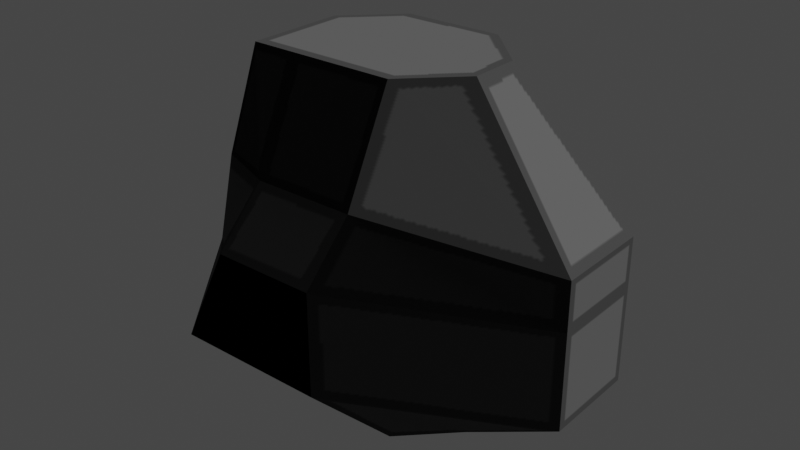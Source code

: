 # Source: scalerock.blend  (saved by Blender 3.0.42; exported with 4.5.12 LTS)
import bpy
from mathutils import Matrix  # noqa: F401  (used for matrix-valued properties, if any)

bpy.ops.wm.read_factory_settings(use_empty=True)
scene = bpy.context.scene
scene.name = 'Scene'

# ---- collections
col_collection = bpy.data.collections.new('Collection'); scene.collection.children.link(col_collection)

# ---- images (referenced by path relative to the original .blend; pixels are not part of the script)
import os
ASSET_DIR = os.environ.get("B2B_ASSET_DIR", "")  # directory of the original .blend (textures are referenced by path, not embedded)
HERE = os.path.dirname(os.path.abspath(__file__))  # packed textures are extracted next to this script under _unpacked/

def load_image(name, relpath, width, height, colorspace="sRGB"):
    """Load a texture the original file referenced (path relative to the .blend, or extracted next to this script)."""
    p = next((c for c in (os.path.join(HERE, relpath), os.path.join(ASSET_DIR, relpath)) if relpath and os.path.exists(c)), "")
    if p:
        img = bpy.data.images.load(p, check_existing=True)
        img.name = name
    else:  # same state as the original file: an image datablock whose file is absent (Cycles renders it pink)
        img = bpy.data.images.new(name, width, height)
        img.source = "FILE"
        img.filepath = "//" + (relpath or name)
    img.colorspace_settings.name = colorspace
    return img
img_spriterock = load_image('SpriteRock', '_unpacked/SpriteRock.2ffaa265.png', 480, 480, 'sRGB')

# ---- materials (node trees are filled in below, after node groups)
mat_rock_mtl = bpy.data.materials.new('rock_mtl')
mat_rock_mtl.use_transparent_shadow = False
mat_rock_mtl.diffuse_color = (1.0, 1.0, 1.0, 1.0)
mat_rock_mtl.roughness = 1.0
mat_rock_mtl.specular_intensity = 0.0

# ---- material node trees
mat_rock_mtl.use_nodes = True; mat_rock_mtl.node_tree.nodes.clear()
_N = mat_rock_mtl.node_tree.nodes; _L = mat_rock_mtl.node_tree.links
n0 = _N.new('ShaderNodeBsdfPrincipled'); n0.name = 'Principled BSDF'; n0.location = (10, 300)
n0.distribution = 'GGX'
n0.subsurface_method = 'RANDOM_WALK_SKIN'
n0.inputs[2].default_value = 1.0
n0.inputs[3].default_value = 1.45
n0.inputs[13].default_value = 0.0
n0.inputs[27].default_value = (0.0, 0.0, 0.0, 1.0)
n0.inputs[28].default_value = 1.0
n1 = _N.new('ShaderNodeOutputMaterial'); n1.name = 'Material Output'; n1.location = (300, 300)
n2 = _N.new('ShaderNodeTexImage'); n2.name = 'Image Texture'; n2.location = (-300, 600)
n2.image = img_spriterock
_L.new(n0.outputs[0], n1.inputs[0])
_L.new(n2.outputs[0], n0.inputs[0])
n1.is_active_output = True

# ---- world
world_world = bpy.data.worlds.new('World'); scene.world = world_world
world_world.use_nodes = True; world_world.node_tree.nodes.clear()
_N = world_world.node_tree.nodes; _L = world_world.node_tree.links
n0 = _N.new('ShaderNodeOutputWorld'); n0.name = 'World Output'; n0.location = (300, 300)
n1 = _N.new('ShaderNodeBackground'); n1.name = 'Background'; n1.location = (10, 300)
n1.inputs[0].default_value = (0.05088, 0.05088, 0.05088, 1.0)
_L.new(n1.outputs[0], n0.inputs[0])
n0.is_active_output = True
world_world.color = (0.05088, 0.05088, 0.05088)
world_world.use_sun_shadow = False
world_world.sun_shadow_jitter_overblur = 0.0

# ---- meshes
me_rock = bpy.data.meshes.new('rock')
me_rock.from_pydata([(0.25, 1.0, 1.0), (0.25, 0.5, 1.0), (1.0, 0.25, 0.25), (1.0, 0.75, 0.25), (-0.25, 1.0, 1.0), (-0.5, 0.5, 1.0), (-1.0, 0.75, 0.25), (-0.75, 0.5, 0.25), (-1.0, 0.75, -0.25), (-0.75, 0.5, -0.25), (-0.25, 0.75, -0.75), (-0.25, 0.5, -0.75), (0.25, 0.75, -0.75), (0.25, 0.5, -0.75), (1.0, 0.75, -0.25), (1.0, 0.25, -0.25), (0.25, 1.25, 0.75), (1.0, 1.0, 0.25), (-0.25, 1.25, 0.75), (-1.0, 1.0, 0.25), (-1.0, 1.0, -0.25), (-0.25, 1.0, -0.75), (0.25, 1.0, -0.75), (1.0, 1.0, -0.25), (0.25, 1.75, 0.5), (0.5, 1.75, 0.25), (-0.25, 1.75, 0.5), (-0.5, 1.75, 0.5), (-0.5, 1.75, 0.0), (-0.25, 1.75, -0.25), (0.25, 1.75, -0.25), (0.5, 1.75, 0.0), (0.25, 0.0, -0.25), (0.5, 0.0, 0.0), (0.0, 0.0, -0.25), (-0.25, 0.0, -0.25), (-0.25, 0.0, 0.25), (0.0, 0.0, 0.5), (0.25, 0.0, 0.5), (0.5, 0.0, 0.25)], [], [(0, 1, 2, 3), (4, 5, 1, 0), (6, 7, 5, 4), (8, 9, 7, 6), (10, 11, 9, 8), (12, 13, 11, 10), (14, 15, 13, 12), (3, 2, 15, 14), (16, 0, 3, 17), (18, 4, 0, 16), (19, 6, 4, 18), (20, 8, 6, 19), (21, 10, 8, 20), (22, 12, 10, 21), (23, 14, 12, 22), (17, 3, 14, 23), (24, 16, 17, 25), (26, 18, 16, 24), (27, 19, 18, 26), (28, 20, 19, 27), (29, 21, 20, 28), (30, 22, 21, 29), (31, 23, 22, 30), (25, 17, 23, 31), (31, 30, 29, 28, 27, 26, 24, 25), (32, 13, 15, 33), (34, 11, 13, 32), (35, 9, 11, 34), (36, 7, 9, 35), (37, 5, 7, 36), (38, 1, 5, 37), (39, 2, 1, 38), (33, 15, 2, 39), (39, 38, 37, 36, 35, 34, 32, 33)])
me_rock.polygons.foreach_set('use_smooth', [True] * 34)
_k = set([(0, 1), (0, 3), (0, 4), (0, 16), (1, 2), (1, 5), (1, 38), (2, 3), (2, 15), (2, 39), (3, 17), (4, 5), (4, 6), (4, 18), (5, 7), (5, 37), (6, 7), (6, 8), (6, 19), (7, 36), (8, 9), (8, 10), (8, 20), (9, 11), (9, 35), (10, 11), (10, 21), (11, 13), (12, 13), (12, 22), (13, 15), (13, 32), (14, 15), (14, 23), (15, 33), (16, 17), (16, 18), (16, 24), (17, 23), (17, 25), (18, 19), (19, 20), (19, 27), (20, 21), (20, 28), (21, 22), (21, 29), (22, 23), (22, 30), (23, 31), (24, 25), (24, 26), (25, 31), (26, 27), (27, 28), (28, 29), (29, 30), (30, 31), (32, 33), (32, 34), (33, 39), (34, 35), (35, 36), (36, 37), (37, 38), (38, 39)])
me_rock.attributes.new('sharp_edge', 'BOOLEAN', 'EDGE').data.foreach_set('value', [ (min(e.vertices), max(e.vertices)) in _k for e in me_rock.edges])
_uv = me_rock.uv_layers.new(name='UVMap')
_uv.uv.foreach_set('vector', [0.9802, 0.7786, 0.9802, 0.8943, 0.8065, 0.9522, 0.8065, 0.8364, 0.6456, 0.1742, 0.68, 0.05045, 0.8029, 0.1697, 0.7275, 0.2537, 0.1472, 0.736, 0.1472, 0.6781, 0.3209, 0.6781, 0.3209, 0.7939, 0.03142, 0.736, 0.03142, 0.6781, 0.1472, 0.6781, 0.1472, 0.736, 0.258, 0.3374, 0.3159, 0.3374, 0.3159, 0.4532, 0.258, 0.5111, 0.258, 0.2216, 0.3159, 0.2216, 0.3159, 0.3374, 0.258, 0.3374, 0.258, 0.04795, 0.3738, 0.04795, 0.3159, 0.2216, 0.258, 0.2216, 0.8065, 0.8364, 0.8065, 0.9522, 0.6907, 0.9522, 0.6907, 0.8364, 0.9223, 0.7207, 0.9802, 0.7786, 0.8065, 0.8364, 0.8065, 0.7786, 0.592, 0.219, 0.6456, 0.1742, 0.7275, 0.2537, 0.674, 0.2985, 0.4751, 0.06349, 0.5129, 0.0215, 0.6456, 0.1742, 0.592, 0.219, 0.03142, 0.7939, 0.03142, 0.736, 0.1472, 0.736, 0.1472, 0.7939, 0.2001, 0.3374, 0.258, 0.3374, 0.258, 0.5111, 0.2001, 0.5111, 0.2001, 0.2216, 0.258, 0.2216, 0.258, 0.3374, 0.2001, 0.3374, 0.2001, 0.04795, 0.258, 0.04795, 0.258, 0.2216, 0.2001, 0.2216, 0.8065, 0.7786, 0.8065, 0.8364, 0.6907, 0.8364, 0.6907, 0.7786, 0.5827, 0.3854, 0.674, 0.2985, 0.8029, 0.3815, 0.6079, 0.428, 0.5008, 0.3059, 0.592, 0.219, 0.674, 0.2985, 0.5827, 0.3854, 0.4598, 0.2661, 0.4751, 0.06349, 0.592, 0.219, 0.5008, 0.3059, 0.08931, 0.9676, 0.03142, 0.7939, 0.1472, 0.7939, 0.2051, 0.9676, 0.02646, 0.3374, 0.2001, 0.3374, 0.2001, 0.5111, 0.02646, 0.3953, 0.02646, 0.2216, 0.2001, 0.2216, 0.2001, 0.3374, 0.02646, 0.3374, 0.02646, 0.1637, 0.2001, 0.04795, 0.2001, 0.2216, 0.02646, 0.2216, 0.8065, 0.6049, 0.8065, 0.7786, 0.6907, 0.7786, 0.7486, 0.6049, 0.9237, 0.3605, 0.9816, 0.4184, 0.9816, 0.5341, 0.9237, 0.592, 0.8079, 0.592, 0.8079, 0.5341, 0.8079, 0.4184, 0.8658, 0.3605, 0.5505, 0.8594, 0.5359, 0.9773, 0.3691, 0.8781, 0.4885, 0.8076, 0.4317, 0.2795, 0.3159, 0.3374, 0.3159, 0.2216, 0.4317, 0.2216, 0.4317, 0.3374, 0.3159, 0.4532, 0.3159, 0.3374, 0.4317, 0.2795, 0.1472, 0.5623, 0.1472, 0.6781, 0.03142, 0.6781, 0.03142, 0.5623, 0.2051, 0.5623, 0.3209, 0.6781, 0.1472, 0.6781, 0.1472, 0.5623, 0.5327, 0.6867, 0.4944, 0.5742, 0.6626, 0.5569, 0.5888, 0.6809, 0.4826, 0.75, 0.3573, 0.7629, 0.4944, 0.5742, 0.5327, 0.6867, 0.4885, 0.8076, 0.3691, 0.8781, 0.3573, 0.7629, 0.4826, 0.75, 0.4826, 0.75, 0.5327, 0.6867, 0.5888, 0.6809, 0.6508, 0.7327, 0.6626, 0.8479, 0.6065, 0.8537, 0.5505, 0.8594, 0.4885, 0.8076])
me_rock.materials.append(mat_rock_mtl)
me_rock.use_remesh_fix_poles = True
me_rock.use_remesh_preserve_attributes = False
me_rock.update()
me_rock.normals_split_custom_set([tuple(v) for v in zip(*[iter([0.7071, -3.864e-05, -0.7071, 0.7071, -2.46e-05, -0.7071, 0.7071, -1.28e-05, -0.7071, 0.7071, 6.609e-05, -0.7071, 4.273e-05, -2.136e-05, -1.0, 2.483e-09, 4.777e-05, -1.0, -4.777e-05, -2.088e-12, -1.0, 2.088e-12, -4.777e-05, -1.0, -0.7171, 0.3587, -0.5976, -0.7171, 0.3586, -0.5976, -0.7171, 0.3586, -0.5976, -0.7171, 0.3586, -0.5976, -0.7071, -0.7071, 0.0, -0.7071, -0.7071, 0.0, -0.7071, -0.7071, 0.0, -0.7071, -0.7071, 0.0, -0.4851, -0.4851, 0.7275, -0.4851, -0.4851, 0.7276, -0.4851, -0.4851, 0.7276, -0.4852, -0.485, 0.7276, -4.777e-05, 2.291e-09, 1.0, 2.088e-12, 4.777e-05, 1.0, 4.777e-05, -2.088e-12, 1.0, 4.777e-05, -2.291e-09, 1.0, 0.5547, 4.428e-05, 0.832, 0.5547, 5.926e-05, 0.832, 0.5547, -4.505e-05, 0.832, 0.5547, -4.428e-05, 0.832, 1.0, 0.0, 0.0, 1.0, 0.0, 0.0, 1.0, 0.0, 0.0, 1.0, 0.0, 0.0, 0.5547, -6.78e-05, -0.832, 0.5548, 3.403e-05, -0.832, 0.5547, -6.329e-05, -0.8321, 0.5547, -4.205e-05, -0.832, 4.777e-05, 0.7071, -0.7071, -4.371e-08, 0.7071, -0.7071, 0.0, 0.7071, -0.7071, -4.8e-05, 0.7071, -0.7071, -0.5773, 0.5773, -0.5774, -0.5774, 0.5773, -0.5774, -0.5773, 0.5773, -0.5774, -0.5773, 0.5774, -0.5774, -1.0, 0.0, 0.0, -1.0, 0.0, 0.0, -1.0, 0.0, 0.0, -1.0, 0.0, 0.0, -0.5547, 4.035e-08, 0.832, -0.5547, 0.0, 0.832, -0.5547, 4.431e-05, 0.832, -0.5547, -4.41e-05, 0.832, -4.777e-05, 2.088e-12, 1.0, -4.777e-05, 2.291e-09, 1.0, 4.777e-05, -2.291e-09, 1.0, -2.088e-12, -4.777e-05, 1.0, 0.5547, -4.431e-05, 0.832, 0.5547, 4.428e-05, 0.832, 0.5547, -4.428e-05, 0.832, 0.5547, 0.0, 0.832, 1.0, 0.0, 0.0, 1.0, 0.0, 0.0, 1.0, 0.0, 0.0, 1.0, 0.0, 0.0, 0.6396, 0.4265, -0.6396, 0.6396, 0.4264, -0.6396, 0.6396, 0.4265, -0.6396, 0.6396, 0.4264, -0.6396, 3.323e-06, 0.4471, -0.8945, 5.111e-05, 0.4472, -0.8944, 0.0, 0.4471, -0.8945, -3.84e-05, 0.4471, -0.8945, -8.017e-06, 0.4473, -0.8944, 2.749e-06, 0.4472, -0.8945, 5.111e-05, 0.4472, -0.8944, 3.323e-06, 0.4471, -0.8945, -0.8321, 0.5547, 0.0, -0.8321, 0.5547, 0.0, -0.8321, 0.5547, 0.0, -0.8321, 0.5547, 0.0, -0.5774, 0.5774, 0.5773, -0.5773, 0.5773, 0.5774, -0.5774, 0.5773, 0.5773, -0.5773, 0.5773, 0.5774, -4.41e-05, 0.5547, 0.832, 4.035e-08, 0.5547, 0.832, 0.0, 0.5547, 0.832, 4.431e-05, 0.5547, 0.832, 0.6396, 0.4264, 0.6396, 0.6396, 0.4264, 0.6396, 0.6396, 0.4264, 0.6396, 0.6396, 0.4264, 0.6396, 0.8321, 0.5547, 0.0, 0.8321, 0.5547, 0.0, 0.8321, 0.5547, 0.0, 0.8321, 0.5547, 0.0, 0.0, 1.0, 0.0, 0.0, 1.0, 0.0, 0.0, 1.0, 0.0, 0.0, 1.0, 0.0, 0.0, 1.0, 0.0, 0.0, 1.0, 0.0, 0.0, 1.0, 0.0, 0.0, 1.0, 0.0, 0.3015, -0.9045, 0.3015, 0.3015, -0.9045, 0.3016, 0.3015, -0.9046, 0.3015, 0.3015, -0.9045, 0.3015, -0.0001308, -0.707, 0.7072, 9.871e-06, -0.7071, 0.7071, 0.0, -0.7071, 0.7071, -4.8e-05, -0.7071, 0.7071, 5.636e-05, -0.7071, 0.7071, 8.914e-05, -0.7071, 0.7072, 9.871e-06, -0.7071, 0.7071, -0.0001308, -0.707, 0.7072, -0.7071, -0.7071, 0.0, -0.7071, -0.7071, 0.0, -0.7071, -0.7071, 0.0, -0.7071, -0.7071, 0.0, -0.5773, -0.5773, -0.5774, -0.5773, -0.5773, -0.5774, -0.5773, -0.5773, -0.5774, -0.5773, -0.5774, -0.5774, -4.777e-05, -0.7071, -0.7071, 4.371e-08, -0.7071, -0.7071, 4.53e-05, -0.7071, -0.7071, 2.022e-05, -0.7071, -0.7071, 0.5773, -0.5773, -0.5774, 0.5774, -0.5774, -0.5773, 0.5774, -0.5773, -0.5774, 0.5773, -0.5774, -0.5773, 0.4472, -0.8944, 0.0, 0.4472, -0.8944, 0.0, 0.4472, -0.8944, 0.0, 0.4472, -0.8944, 0.0, 0.0, -1.0, 0.0, 0.0, -1.0, 0.0, 0.0, -1.0, 0.0, 0.0, -1.0, 0.0, 0.0, -1.0, 0.0, 0.0, -1.0, 0.0, 0.0, -1.0, 0.0, 0.0, -1.0, 0.0])] * 3)])

# ---- objects
ob_rock = bpy.data.objects.new('rock', me_rock)

# ---- transforms, parenting, visibility, modifiers, constraints
ob_rock.location = (0.0, 0.0, 0.0)
ob_rock.rotation_euler = (1.571, -0.0, 0.0)

# ---- collection membership
col_collection.objects.link(ob_rock)

# ---- scene / render settings (as saved in the file)
scene.frame_start = 1; scene.frame_end = 250; scene.frame_set(1)
scene.render.engine = 'BLENDER_EEVEE_NEXT'
scene.cycles.sampling_pattern = 'TABULATED_SOBOL'
scene.cycles.use_light_tree = False
scene.view_settings.view_transform = 'Filmic'
bpy.context.view_layer.update()

# ---- added for rendering (the .blend has no active camera and no usable light): camera, sun
cam_auto = bpy.data.cameras.new('AutoCamera')
cam_auto.lens = 50.0
cam_auto.sensor_width = 36.0
cam_auto.clip_end = 1000.0
ob_auto_camera = bpy.data.objects.new('AutoCamera', cam_auto)
scene.collection.objects.link(ob_auto_camera)
ob_auto_camera.location = (2.94405, -3.65786, 3.23024)
ob_auto_camera.rotation_euler = (1.09748, -7.21219e-08, 0.694738)
scene.camera = ob_auto_camera
light_auto_sun = bpy.data.lights.new('AutoSun', 'SUN')
light_auto_sun.energy = 3.0
light_auto_sun.angle = 0.0523599
ob_auto_sun = bpy.data.objects.new('AutoSun', light_auto_sun)
scene.collection.objects.link(ob_auto_sun)
ob_auto_sun.rotation_euler = (0.872665, 0.174533, 0.523599)
bpy.context.view_layer.update()

